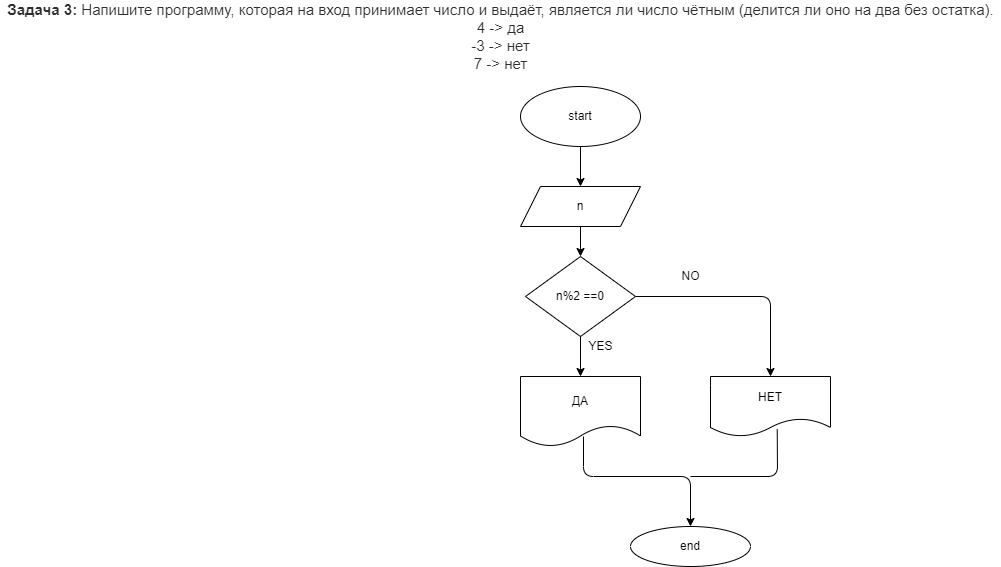

The diagram above was exported from draw.io. Its source (the exported page's mxGraphModel, read from the mxfile embedded in the PNG):
<mxGraphModel dx="1444" dy="422" grid="1" gridSize="10" guides="1" tooltips="1" connect="1" arrows="1" fold="1" page="1" pageScale="1" pageWidth="827" pageHeight="1169" math="0" shadow="0">
  <root>
    <mxCell id="0" />
    <mxCell id="1" parent="0" />
    <mxCell id="2" value="&lt;p style=&quot;box-sizing: border-box ; margin: 0px ; color: rgb(44 , 45 , 48) ; font-family: &amp;#34;roboto&amp;#34; , &amp;#34;san francisco&amp;#34; , &amp;#34;helvetica neue&amp;#34; , &amp;#34;helvetica&amp;#34; , &amp;#34;arial&amp;#34; ; font-size: 15px ; background-color: rgb(255 , 255 , 255)&quot;&gt;&lt;span style=&quot;box-sizing: border-box ; font-weight: 700&quot;&gt;Задача 3:&lt;/span&gt;&amp;nbsp;Напишите программу, которая на вход принимает число и выдаёт, является ли число чётным (делится ли оно на два без остатка).&lt;/p&gt;&lt;p style=&quot;box-sizing: border-box ; margin: 0px ; color: rgb(44 , 45 , 48) ; font-family: &amp;#34;roboto&amp;#34; , &amp;#34;san francisco&amp;#34; , &amp;#34;helvetica neue&amp;#34; , &amp;#34;helvetica&amp;#34; , &amp;#34;arial&amp;#34; ; font-size: 15px ; background-color: rgb(255 , 255 , 255)&quot;&gt;4 -&amp;gt; да&lt;br style=&quot;box-sizing: border-box&quot;&gt;-3 -&amp;gt; нет&lt;br style=&quot;box-sizing: border-box&quot;&gt;7 -&amp;gt; нет&lt;/p&gt;" style="text;html=1;align=center;verticalAlign=middle;resizable=0;points=[];autosize=1;strokeColor=none;fillColor=none;" vertex="1" parent="1">
      <mxGeometry x="-370" y="20" width="1000" height="60" as="geometry" />
    </mxCell>
    <mxCell id="3" value="start" style="ellipse;whiteSpace=wrap;html=1;" vertex="1" parent="1">
      <mxGeometry x="150" y="100" width="120" height="60" as="geometry" />
    </mxCell>
    <mxCell id="4" value="" style="endArrow=classic;html=1;exitX=0.5;exitY=1;exitDx=0;exitDy=0;" edge="1" parent="1" source="3">
      <mxGeometry width="50" height="50" relative="1" as="geometry">
        <mxPoint x="200" y="220" as="sourcePoint" />
        <mxPoint x="210" y="200" as="targetPoint" />
      </mxGeometry>
    </mxCell>
    <mxCell id="5" value="n" style="shape=parallelogram;perimeter=parallelogramPerimeter;whiteSpace=wrap;html=1;fixedSize=1;" vertex="1" parent="1">
      <mxGeometry x="150" y="200" width="120" height="40" as="geometry" />
    </mxCell>
    <mxCell id="6" value="n%2 ==0" style="rhombus;whiteSpace=wrap;html=1;" vertex="1" parent="1">
      <mxGeometry x="155" y="270" width="110" height="80" as="geometry" />
    </mxCell>
    <mxCell id="7" value="" style="endArrow=classic;html=1;exitX=0.5;exitY=1;exitDx=0;exitDy=0;" edge="1" parent="1" source="5" target="6">
      <mxGeometry width="50" height="50" relative="1" as="geometry">
        <mxPoint x="180" y="210" as="sourcePoint" />
        <mxPoint x="230" y="160" as="targetPoint" />
      </mxGeometry>
    </mxCell>
    <mxCell id="8" value="" style="endArrow=classic;html=1;exitX=0.5;exitY=1;exitDx=0;exitDy=0;" edge="1" parent="1" source="6">
      <mxGeometry width="50" height="50" relative="1" as="geometry">
        <mxPoint x="180" y="310" as="sourcePoint" />
        <mxPoint x="210" y="390" as="targetPoint" />
      </mxGeometry>
    </mxCell>
    <mxCell id="9" value="ДА" style="shape=document;whiteSpace=wrap;html=1;boundedLbl=1;" vertex="1" parent="1">
      <mxGeometry x="150" y="390" width="120" height="70" as="geometry" />
    </mxCell>
    <mxCell id="10" value="" style="endArrow=classic;html=1;exitX=1;exitY=0.5;exitDx=0;exitDy=0;" edge="1" parent="1" source="6">
      <mxGeometry width="50" height="50" relative="1" as="geometry">
        <mxPoint x="180" y="310" as="sourcePoint" />
        <mxPoint x="400" y="390" as="targetPoint" />
        <Array as="points">
          <mxPoint x="400" y="310" />
        </Array>
      </mxGeometry>
    </mxCell>
    <mxCell id="11" value="НЕТ" style="shape=document;whiteSpace=wrap;html=1;boundedLbl=1;" vertex="1" parent="1">
      <mxGeometry x="340" y="390" width="120" height="60" as="geometry" />
    </mxCell>
    <mxCell id="12" value="" style="endArrow=classic;html=1;" edge="1" parent="1">
      <mxGeometry width="50" height="50" relative="1" as="geometry">
        <mxPoint x="213" y="450" as="sourcePoint" />
        <mxPoint x="320" y="540" as="targetPoint" />
        <Array as="points">
          <mxPoint x="213" y="490" />
          <mxPoint x="320" y="490" />
        </Array>
      </mxGeometry>
    </mxCell>
    <mxCell id="13" value="" style="endArrow=none;html=1;entryX=0.556;entryY=0.878;entryDx=0;entryDy=0;entryPerimeter=0;" edge="1" parent="1" target="11">
      <mxGeometry width="50" height="50" relative="1" as="geometry">
        <mxPoint x="320" y="490" as="sourcePoint" />
        <mxPoint x="230" y="460" as="targetPoint" />
        <Array as="points">
          <mxPoint x="407" y="490" />
        </Array>
      </mxGeometry>
    </mxCell>
    <mxCell id="14" value="end" style="ellipse;whiteSpace=wrap;html=1;" vertex="1" parent="1">
      <mxGeometry x="260" y="540" width="120" height="40" as="geometry" />
    </mxCell>
    <mxCell id="15" value="NO" style="text;html=1;align=center;verticalAlign=middle;resizable=0;points=[];autosize=1;strokeColor=none;fillColor=none;" vertex="1" parent="1">
      <mxGeometry x="305" y="280" width="30" height="20" as="geometry" />
    </mxCell>
    <mxCell id="16" value="YES" style="text;html=1;align=center;verticalAlign=middle;resizable=0;points=[];autosize=1;strokeColor=none;fillColor=none;" vertex="1" parent="1">
      <mxGeometry x="210" y="350" width="40" height="20" as="geometry" />
    </mxCell>
  </root>
</mxGraphModel>